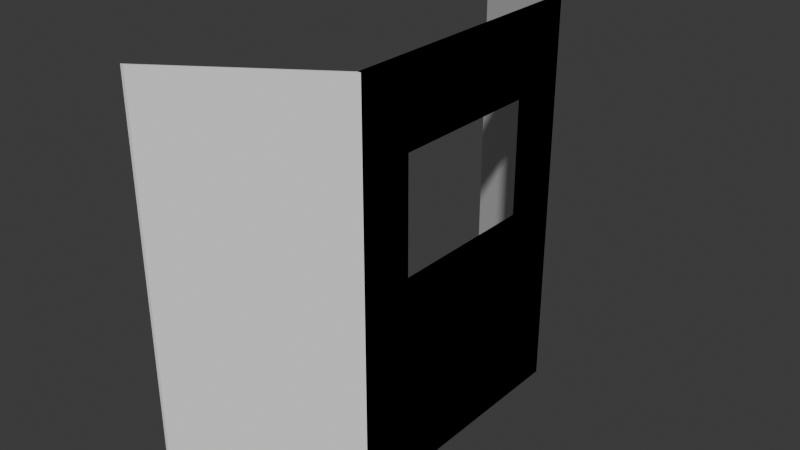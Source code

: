 # Source: shield.blend  (saved by Blender 4.3.34; exported with 4.5.12 LTS)
import bpy
from mathutils import Matrix  # noqa: F401  (used for matrix-valued properties, if any)

bpy.ops.wm.read_factory_settings(use_empty=True)
scene = bpy.context.scene
scene.name = 'Scene'

# ---- collections
col_collection = bpy.data.collections.new('Collection'); scene.collection.children.link(col_collection)

# ---- world
world_world = bpy.data.worlds.new('World'); scene.world = world_world
world_world.use_nodes = True; world_world.node_tree.nodes.clear()
_N = world_world.node_tree.nodes; _L = world_world.node_tree.links
n0 = _N.new('ShaderNodeOutputWorld'); n0.name = 'World Output'; n0.location = (300, 300)
n1 = _N.new('ShaderNodeBackground'); n1.name = 'Background'; n1.location = (10, 300)
n1.inputs[0].default_value = (0.05088, 0.05088, 0.05088, 1.0)
_L.new(n1.outputs[0], n0.inputs[0])
n0.is_active_output = True
world_world.color = (0.05088, 0.05088, 0.05088)
world_world.sun_shadow_jitter_overblur = 0.0

# ---- meshes
me_cube_006 = bpy.data.meshes.new('Cube.006')
me_cube_006.from_pydata([(-1.0, -0.592, 0.01552), (-1.0, -0.592, 0.5958), (-1.0, 0.592, 0.01552), (-1.0, 0.592, 0.5958), (1.0, -0.592, 0.01552), (1.0, -0.592, 0.5958), (1.0, 0.592, 0.01552), (1.0, 0.592, 0.5958), (-88.44, 1.738, 1.0), (-88.44, 1.738, -1.0), (-86.44, 1.738, -1.0), (-86.44, 1.738, 1.0), (-1.0, 1.0, -1.0), (-1.0, -1.0, -1.0), (-1.0, -1.0, 1.0), (-1.0, 1.0, 1.0), (1.0, 1.0, 1.0), (1.0, 1.0, -1.0), (1.0, -1.0, -1.0), (1.0, -1.0, 1.0)], [], [(2, 6, 7, 3), (16, 17, 10, 11), (2, 0, 4, 6), (18, 19, 14, 13), (12, 17, 18, 13), (16, 15, 14, 19), (9, 8, 11, 10), (17, 12, 9, 10), (15, 16, 11, 8), (12, 15, 8, 9), (0, 2, 12, 13), (1, 0, 13, 14), (3, 1, 14, 15), (2, 3, 15, 12), (7, 6, 17, 16), (6, 4, 18, 17), (5, 7, 16, 19), (4, 5, 19, 18), (1, 3, 7, 5), (0, 1, 5, 4)])
_uv = me_cube_006.uv_layers.new(name='UVMap')
_uv.uv.foreach_set('vector', [0.426, 0.199, 0.426, 0.551, 0.574, 0.551, 0.574, 0.199, 0.625, 0.5, 0.375, 0.5, 0.375, 0.5, 0.625, 0.5, 0.426, 0.199, 0.426, 0.051, 0.426, 0.699, 0.426, 0.551, 0.375, 0.75, 0.625, 0.75, 0.625, 1.0, 0.375, 1.0, 0.125, 0.5, 0.375, 0.5, 0.375, 0.75, 0.125, 0.75, 0.625, 0.5, 0.875, 0.5, 0.875, 0.75, 0.625, 0.75, 0.375, 0.25, 0.625, 0.25, 0.625, 0.5, 0.375, 0.5, 0.375, 0.5, 0.125, 0.5, 0.125, 0.5, 0.375, 0.5, 0.875, 0.5, 0.625, 0.5, 0.625, 0.5, 0.875, 0.5, 0.375, 0.25, 0.625, 0.25, 0.625, 0.25, 0.375, 0.25, 0.426, 0.051, 0.426, 0.199, 0.375, 0.25, 0.375, 0.0, 0.574, 0.051, 0.426, 0.051, 0.375, 0.0, 0.625, 0.0, 0.574, 0.199, 0.574, 0.051, 0.625, 0.0, 0.625, 0.25, 0.426, 0.199, 0.574, 0.199, 0.625, 0.25, 0.375, 0.25, 0.574, 0.551, 0.426, 0.551, 0.375, 0.5, 0.625, 0.5, 0.426, 0.551, 0.426, 0.699, 0.375, 0.75, 0.375, 0.5, 0.574, 0.699, 0.574, 0.551, 0.625, 0.5, 0.625, 0.75, 0.426, 0.699, 0.574, 0.699, 0.625, 0.75, 0.375, 0.75, 0.574, 0.051, 0.574, 0.199, 0.574, 0.551, 0.574, 0.699, 0.426, 0.051, 0.574, 0.051, 0.574, 0.699, 0.426, 0.699])
me_cube_006.update()

# ---- objects
ob_cube = bpy.data.objects.new('Cube', me_cube_006)

# ---- transforms, parenting, visibility, modifiers, constraints
ob_cube.location = (-0.0366, -0.3151, -0.3051)
ob_cube.scale = (0.01, 0.8, 1.2)
_m = ob_cube.modifiers.new('Mirror', 'MIRROR')
_m.use_axis = (False, True, False)
_m.use_bisect_axis = (False, False, True)
_m.use_clip = True

# ---- collection membership
col_collection.objects.link(ob_cube)

# ---- scene / render settings (as saved in the file)
scene.frame_start = 1; scene.frame_end = 250; scene.frame_set(1)
scene.render.engine = 'BLENDER_EEVEE_NEXT'
bpy.context.view_layer.update()

# ---- added for rendering (the .blend has no active camera and no usable light): camera, sun
cam_auto = bpy.data.cameras.new('AutoCamera')
cam_auto.lens = 50.0
cam_auto.sensor_width = 36.0
cam_auto.clip_end = 1000.0
ob_auto_camera = bpy.data.objects.new('AutoCamera', cam_auto)
scene.collection.objects.link(ob_auto_camera)
ob_auto_camera.location = (3.02403, -4.51247, 2.49317)
ob_auto_camera.rotation_euler = (1.09748, -7.21219e-08, 0.694738)
scene.camera = ob_auto_camera
light_auto_sun = bpy.data.lights.new('AutoSun', 'SUN')
light_auto_sun.energy = 3.0
light_auto_sun.angle = 0.0523599
ob_auto_sun = bpy.data.objects.new('AutoSun', light_auto_sun)
scene.collection.objects.link(ob_auto_sun)
ob_auto_sun.rotation_euler = (0.872665, 0.174533, 0.523599)
bpy.context.view_layer.update()
